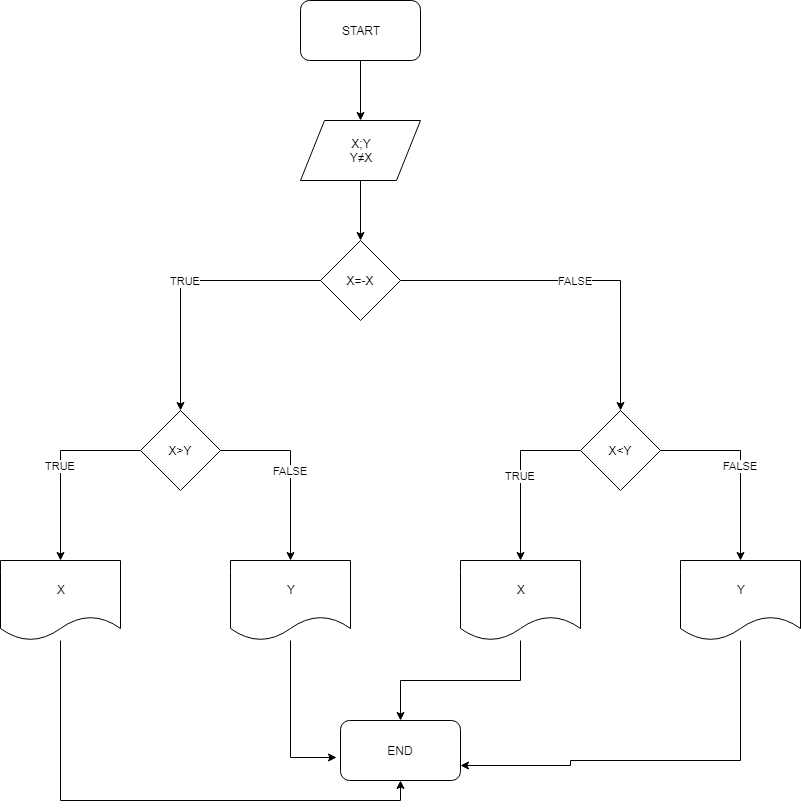

The diagram above was exported from draw.io. Its source (the exported page's mxGraphModel, read from the mxfile embedded in the PNG):
<mxGraphModel dx="840" dy="484" grid="1" gridSize="10" guides="1" tooltips="1" connect="1" arrows="1" fold="1" page="1" pageScale="1" pageWidth="827" pageHeight="1169" math="0" shadow="0">
  <root>
    <mxCell id="0" />
    <mxCell id="1" parent="0" />
    <mxCell id="Xd-wjuyCUGrgdzkvKNws-2" style="edgeStyle=orthogonalEdgeStyle;rounded=0;orthogonalLoop=1;jettySize=auto;html=1;" edge="1" parent="1" source="Xd-wjuyCUGrgdzkvKNws-1">
      <mxGeometry relative="1" as="geometry">
        <mxPoint x="380" y="160" as="targetPoint" />
      </mxGeometry>
    </mxCell>
    <mxCell id="Xd-wjuyCUGrgdzkvKNws-1" value="START" style="rounded=1;whiteSpace=wrap;html=1;" vertex="1" parent="1">
      <mxGeometry x="320" y="40" width="120" height="60" as="geometry" />
    </mxCell>
    <mxCell id="Xd-wjuyCUGrgdzkvKNws-4" style="edgeStyle=orthogonalEdgeStyle;rounded=0;orthogonalLoop=1;jettySize=auto;html=1;" edge="1" parent="1" source="Xd-wjuyCUGrgdzkvKNws-3">
      <mxGeometry relative="1" as="geometry">
        <mxPoint x="380" y="280" as="targetPoint" />
      </mxGeometry>
    </mxCell>
    <mxCell id="Xd-wjuyCUGrgdzkvKNws-3" value="X;Y&lt;br&gt;Y≠X&lt;br&gt;" style="shape=parallelogram;perimeter=parallelogramPerimeter;whiteSpace=wrap;html=1;" vertex="1" parent="1">
      <mxGeometry x="320" y="160" width="120" height="60" as="geometry" />
    </mxCell>
    <mxCell id="Xd-wjuyCUGrgdzkvKNws-6" value="TRUE" style="edgeStyle=orthogonalEdgeStyle;rounded=0;orthogonalLoop=1;jettySize=auto;html=1;" edge="1" parent="1" source="Xd-wjuyCUGrgdzkvKNws-5">
      <mxGeometry relative="1" as="geometry">
        <mxPoint x="200" y="450" as="targetPoint" />
      </mxGeometry>
    </mxCell>
    <mxCell id="Xd-wjuyCUGrgdzkvKNws-7" value="FALSE" style="edgeStyle=orthogonalEdgeStyle;rounded=0;orthogonalLoop=1;jettySize=auto;html=1;" edge="1" parent="1" source="Xd-wjuyCUGrgdzkvKNws-5">
      <mxGeometry relative="1" as="geometry">
        <mxPoint x="640" y="450" as="targetPoint" />
      </mxGeometry>
    </mxCell>
    <mxCell id="Xd-wjuyCUGrgdzkvKNws-5" value="X=-X" style="rhombus;whiteSpace=wrap;html=1;" vertex="1" parent="1">
      <mxGeometry x="340" y="280" width="80" height="80" as="geometry" />
    </mxCell>
    <mxCell id="Xd-wjuyCUGrgdzkvKNws-9" value="TRUE" style="edgeStyle=orthogonalEdgeStyle;rounded=0;orthogonalLoop=1;jettySize=auto;html=1;" edge="1" parent="1" source="Xd-wjuyCUGrgdzkvKNws-8">
      <mxGeometry relative="1" as="geometry">
        <mxPoint x="80" y="600" as="targetPoint" />
      </mxGeometry>
    </mxCell>
    <mxCell id="Xd-wjuyCUGrgdzkvKNws-10" value="FALSE" style="edgeStyle=orthogonalEdgeStyle;rounded=0;orthogonalLoop=1;jettySize=auto;html=1;" edge="1" parent="1" source="Xd-wjuyCUGrgdzkvKNws-8">
      <mxGeometry relative="1" as="geometry">
        <mxPoint x="310" y="600" as="targetPoint" />
      </mxGeometry>
    </mxCell>
    <mxCell id="Xd-wjuyCUGrgdzkvKNws-8" value="X&amp;gt;Y" style="rhombus;whiteSpace=wrap;html=1;" vertex="1" parent="1">
      <mxGeometry x="160" y="450" width="80" height="80" as="geometry" />
    </mxCell>
    <mxCell id="Xd-wjuyCUGrgdzkvKNws-19" style="edgeStyle=orthogonalEdgeStyle;rounded=0;orthogonalLoop=1;jettySize=auto;html=1;entryX=0.5;entryY=1;entryDx=0;entryDy=0;" edge="1" parent="1" source="Xd-wjuyCUGrgdzkvKNws-11" target="Xd-wjuyCUGrgdzkvKNws-18">
      <mxGeometry relative="1" as="geometry">
        <Array as="points">
          <mxPoint x="80" y="840" />
          <mxPoint x="420" y="840" />
        </Array>
      </mxGeometry>
    </mxCell>
    <mxCell id="Xd-wjuyCUGrgdzkvKNws-11" value="X" style="shape=document;whiteSpace=wrap;html=1;boundedLbl=1;" vertex="1" parent="1">
      <mxGeometry x="20" y="600" width="120" height="80" as="geometry" />
    </mxCell>
    <mxCell id="Xd-wjuyCUGrgdzkvKNws-20" style="edgeStyle=orthogonalEdgeStyle;rounded=0;orthogonalLoop=1;jettySize=auto;html=1;entryX=-0.033;entryY=0.617;entryDx=0;entryDy=0;entryPerimeter=0;" edge="1" parent="1" source="Xd-wjuyCUGrgdzkvKNws-12" target="Xd-wjuyCUGrgdzkvKNws-18">
      <mxGeometry relative="1" as="geometry">
        <Array as="points">
          <mxPoint x="310" y="797" />
        </Array>
      </mxGeometry>
    </mxCell>
    <mxCell id="Xd-wjuyCUGrgdzkvKNws-12" value="Y" style="shape=document;whiteSpace=wrap;html=1;boundedLbl=1;" vertex="1" parent="1">
      <mxGeometry x="250" y="600" width="120" height="80" as="geometry" />
    </mxCell>
    <mxCell id="Xd-wjuyCUGrgdzkvKNws-14" value="TRUE" style="edgeStyle=orthogonalEdgeStyle;rounded=0;orthogonalLoop=1;jettySize=auto;html=1;" edge="1" parent="1" source="Xd-wjuyCUGrgdzkvKNws-13">
      <mxGeometry relative="1" as="geometry">
        <mxPoint x="540" y="600" as="targetPoint" />
      </mxGeometry>
    </mxCell>
    <mxCell id="Xd-wjuyCUGrgdzkvKNws-15" value="FALSE" style="edgeStyle=orthogonalEdgeStyle;rounded=0;orthogonalLoop=1;jettySize=auto;html=1;" edge="1" parent="1" source="Xd-wjuyCUGrgdzkvKNws-13">
      <mxGeometry relative="1" as="geometry">
        <mxPoint x="760" y="600" as="targetPoint" />
      </mxGeometry>
    </mxCell>
    <mxCell id="Xd-wjuyCUGrgdzkvKNws-13" value="X&amp;lt;Y" style="rhombus;whiteSpace=wrap;html=1;" vertex="1" parent="1">
      <mxGeometry x="600" y="450" width="80" height="80" as="geometry" />
    </mxCell>
    <mxCell id="Xd-wjuyCUGrgdzkvKNws-21" style="edgeStyle=orthogonalEdgeStyle;rounded=0;orthogonalLoop=1;jettySize=auto;html=1;entryX=0.5;entryY=0;entryDx=0;entryDy=0;" edge="1" parent="1" source="Xd-wjuyCUGrgdzkvKNws-16" target="Xd-wjuyCUGrgdzkvKNws-18">
      <mxGeometry relative="1" as="geometry" />
    </mxCell>
    <mxCell id="Xd-wjuyCUGrgdzkvKNws-16" value="X" style="shape=document;whiteSpace=wrap;html=1;boundedLbl=1;" vertex="1" parent="1">
      <mxGeometry x="480" y="600" width="120" height="80" as="geometry" />
    </mxCell>
    <mxCell id="Xd-wjuyCUGrgdzkvKNws-22" style="edgeStyle=orthogonalEdgeStyle;rounded=0;orthogonalLoop=1;jettySize=auto;html=1;entryX=1;entryY=0.75;entryDx=0;entryDy=0;" edge="1" parent="1" source="Xd-wjuyCUGrgdzkvKNws-17" target="Xd-wjuyCUGrgdzkvKNws-18">
      <mxGeometry relative="1" as="geometry">
        <Array as="points">
          <mxPoint x="760" y="800" />
          <mxPoint x="590" y="800" />
          <mxPoint x="590" y="805" />
        </Array>
      </mxGeometry>
    </mxCell>
    <mxCell id="Xd-wjuyCUGrgdzkvKNws-17" value="Y" style="shape=document;whiteSpace=wrap;html=1;boundedLbl=1;" vertex="1" parent="1">
      <mxGeometry x="700" y="600" width="120" height="80" as="geometry" />
    </mxCell>
    <mxCell id="Xd-wjuyCUGrgdzkvKNws-18" value="END" style="rounded=1;whiteSpace=wrap;html=1;" vertex="1" parent="1">
      <mxGeometry x="360" y="760" width="120" height="60" as="geometry" />
    </mxCell>
  </root>
</mxGraphModel>